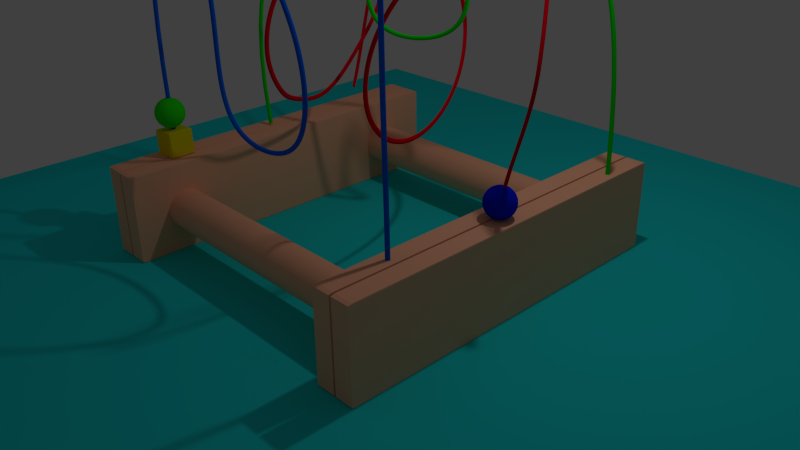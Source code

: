 # Source: coaster.blend  (saved by Blender 2.76.0; exported with 4.5.12 LTS)
import bpy
from mathutils import Matrix  # noqa: F401  (used for matrix-valued properties, if any)

bpy.ops.wm.read_factory_settings(use_empty=True)
scene = bpy.context.scene
scene.name = 'Scene'

# ---- collections
col_collection_1 = bpy.data.collections.new('Collection 1'); scene.collection.children.link(col_collection_1)

# ---- materials (node trees are filled in below, after node groups)
mat_curve3 = bpy.data.materials.new('curve3')
mat_curve3.alpha_threshold = 0.0
mat_curve3.diffuse_color = (0.8, 0.0, 0.01171, 1.0)
mat_curve3.roughness = 0.5
mat_blue = bpy.data.materials.new('blue')
mat_blue.alpha_threshold = 0.0
mat_blue.diffuse_color = (0.0, 0.01219, 0.8, 1.0)
mat_blue.roughness = 0.5
mat_curve2 = bpy.data.materials.new('curve2')
mat_curve2.alpha_threshold = 0.0
mat_curve2.diffuse_color = (0.0, 0.8, 0.002434, 1.0)
mat_curve2.roughness = 0.5
mat_curve1 = bpy.data.materials.new('curve1')
mat_curve1.alpha_threshold = 0.0
mat_curve1.diffuse_color = (0.0, 0.1163, 0.8, 1.0)
mat_curve1.roughness = 0.5
mat_green = bpy.data.materials.new('green')
mat_green.alpha_threshold = 0.0
mat_green.diffuse_color = (0.01837, 0.8, 0.0, 1.0)
mat_green.roughness = 0.5
mat_yellow = bpy.data.materials.new('yellow')
mat_yellow.alpha_threshold = 0.0
mat_yellow.diffuse_color = (0.8, 0.6584, 0.0, 1.0)
mat_yellow.roughness = 0.5
mat_wood = bpy.data.materials.new('wood')
mat_wood.alpha_threshold = 0.0
mat_wood.diffuse_color = (1.0, 0.4725, 0.289, 1.0)
mat_wood.roughness = 0.5
mat_wood.line_color = (0.0, 0.0, 0.0, 1.0)
mat_floor = bpy.data.materials.new('floor')
mat_floor.alpha_threshold = 0.0
mat_floor.diffuse_color = (0.01589, 0.7771, 0.8, 1.0)
mat_floor.roughness = 0.5

# ---- material node trees

# ---- world
world_world = bpy.data.worlds.new('World'); scene.world = world_world
world_world.color = (0.05088, 0.05088, 0.05088)
world_world.use_sun_shadow = False
world_world.sun_shadow_jitter_overblur = 0.0
world_world.cycles.sampling_method = 'MANUAL'
world_world.cycles.sample_map_resolution = 256

# ---- cameras
cam_camera = bpy.data.cameras.new('Camera')
cam_camera.clip_end = 100.0
cam_camera.lens = 35.0
cam_camera.sensor_width = 32.0
cam_camera.sensor_height = 18.0
cam_camera.ortho_scale = 7.314
cam_camera.dof.focus_distance = 0.0
cam_camera.dof.aperture_fstop = 128.0

# ---- lights
light_lamp = bpy.data.lights.new('Lamp', 'POINT')
light_lamp.transmission_factor = 0.0
light_lamp.cutoff_distance = 30.0
light_lamp.energy = 100.0
light_lamp.shadow_buffer_clip_start = 1.001
light_lamp.shadow_soft_size = 0.1
light_lamp.shadow_maximum_resolution = 0.006
light_lamp.use_absolute_resolution = True
light_lamp.cycles.use_multiple_importance_sampling = False

# ---- meshes
me_sphere_001 = bpy.data.meshes.new('Sphere.001')
me_sphere_001.from_pydata([(-0.03025, 0.0, -0.191), (-0.02877, 0.009348, 0.191), (-0.05683, 0.01846, 0.1839), (-0.08349, 0.02713, 0.1723), (-0.1081, 0.03512, 0.1564), (-0.13, 0.04225, 0.1367), (-0.1488, 0.04834, 0.1137), (-0.1639, 0.05324, 0.08779), (-0.1749, 0.05683, 0.05975), (-0.1816, 0.05902, 0.03025), (-0.1839, 0.05975, -3.15e-08), (-0.1816, 0.05902, -0.03025), (-0.1749, 0.05683, -0.05975), (-0.1639, 0.05324, -0.08779), (-0.1488, 0.04834, -0.1137), (-0.13, 0.04225, -0.1367), (-0.1081, 0.03512, -0.1564), (-0.08349, 0.02713, -0.1723), (-0.05683, 0.01846, -0.1839), (-0.02877, 0.009348, -0.191), (1.552e-07, 0.0, -0.1934), (-0.02447, 0.01778, 0.191), (-0.04834, 0.03512, 0.1839), (-0.07102, 0.0516, 0.1723), (-0.09195, 0.06681, 0.1564), (-0.1106, 0.08037, 0.1367), (-0.1266, 0.09195, 0.1137), (-0.1394, 0.1013, 0.08779), (-0.1488, 0.1081, 0.05975), (-0.1545, 0.1123, 0.03025), (-0.1564, 0.1137, -3.15e-08), (-0.1545, 0.1123, -0.03025), (-0.1488, 0.1081, -0.05975), (-0.1394, 0.1013, -0.08779), (-0.1266, 0.09195, -0.1137), (-0.1106, 0.08037, -0.1367), (-0.09195, 0.06681, -0.1564), (-0.07102, 0.0516, -0.1723), (-0.04834, 0.03512, -0.1839), (-0.02447, 0.01778, -0.191), (-0.01778, 0.02447, 0.191), (-0.03512, 0.04834, 0.1839), (-0.0516, 0.07102, 0.1723), (-0.06681, 0.09195, 0.1564), (-0.08037, 0.1106, 0.1367), (-0.09195, 0.1266, 0.1137), (-0.1013, 0.1394, 0.08779), (-0.1081, 0.1488, 0.05975), (-0.1123, 0.1545, 0.03025), (-0.1137, 0.1564, -3.15e-08), (-0.1123, 0.1545, -0.03025), (-0.1081, 0.1488, -0.05975), (-0.1013, 0.1394, -0.08779), (-0.09195, 0.1266, -0.1137), (-0.08037, 0.1106, -0.1367), (-0.06681, 0.09195, -0.1564), (-0.0516, 0.07102, -0.1723), (-0.03512, 0.04834, -0.1839), (-0.01778, 0.02447, -0.191), (-0.009347, 0.02877, 0.191), (-0.01846, 0.05683, 0.1839), (-0.02713, 0.08349, 0.1723), (-0.03512, 0.1081, 0.1564), (-0.04225, 0.13, 0.1367), (-0.04834, 0.1488, 0.1137), (-0.05324, 0.1639, 0.08779), (-0.05683, 0.1749, 0.05975), (-0.05902, 0.1816, 0.03025), (-0.05975, 0.1839, -3.15e-08), (-0.05902, 0.1816, -0.03025), (-0.05683, 0.1749, -0.05975), (-0.05324, 0.1639, -0.08779), (-0.04834, 0.1488, -0.1137), (-0.04225, 0.13, -0.1367), (-0.03512, 0.1081, -0.1564), (-0.02713, 0.08349, -0.1723), (-0.01846, 0.05683, -0.1839), (-0.009347, 0.02877, -0.191), (1.545e-07, 0.03025, 0.191), (1.531e-07, 0.05975, 0.1839), (1.459e-07, 0.08779, 0.1723), (1.488e-07, 0.1137, 0.1564), (1.603e-07, 0.1367, 0.1367), (1.401e-07, 0.1564, 0.1137), (1.69e-07, 0.1723, 0.08779), (1.69e-07, 0.1839, 0.05975), (1.574e-07, 0.191, 0.03025), (1.632e-07, 0.1934, -3.15e-08), (1.632e-07, 0.191, -0.03025), (1.401e-07, 0.1839, -0.05975), (1.517e-07, 0.1723, -0.08779), (1.632e-07, 0.1564, -0.1137), (1.545e-07, 0.1367, -0.1367), (1.43e-07, 0.1137, -0.1564), (1.545e-07, 0.08779, -0.1723), (1.531e-07, 0.05975, -0.1839), (1.581e-07, 0.03025, -0.191), (0.009348, 0.02877, 0.191), (0.01847, 0.05683, 0.1839), (0.02713, 0.08349, 0.1723), (0.03512, 0.1081, 0.1564), (0.04225, 0.13, 0.1367), (0.04834, 0.1488, 0.1137), (0.05324, 0.1639, 0.08779), (0.05683, 0.1749, 0.05975), (0.05902, 0.1816, 0.03025), (0.05975, 0.1839, -3.15e-08), (0.05902, 0.1816, -0.03025), (0.05683, 0.1749, -0.05975), (0.05324, 0.1639, -0.08779), (0.04834, 0.1488, -0.1137), (0.04225, 0.13, -0.1367), (0.03512, 0.1081, -0.1564), (0.02713, 0.08349, -0.1723), (0.01847, 0.05683, -0.1839), (0.009348, 0.02877, -0.191), (0.01778, 0.02447, 0.191), (0.03512, 0.04834, 0.1839), (0.0516, 0.07102, 0.1723), (0.06681, 0.09195, 0.1564), (0.08037, 0.1106, 0.1367), (0.09195, 0.1266, 0.1137), (0.1013, 0.1394, 0.08779), (0.1081, 0.1488, 0.05975), (0.1123, 0.1545, 0.03025), (0.1137, 0.1564, -3.15e-08), (0.1123, 0.1545, -0.03025), (0.1081, 0.1488, -0.05975), (0.1013, 0.1394, -0.08779), (0.09195, 0.1266, -0.1137), (0.08037, 0.1106, -0.1367), (0.06681, 0.09195, -0.1564), (0.0516, 0.07102, -0.1723), (0.03512, 0.04834, -0.1839), (0.01778, 0.02447, -0.191), (0.02447, 0.01778, 0.191), (0.04834, 0.03512, 0.1839), (0.07102, 0.0516, 0.1723), (0.09195, 0.06681, 0.1564), (0.1106, 0.08037, 0.1367), (0.1266, 0.09195, 0.1137), (0.1394, 0.1013, 0.08779), (0.1488, 0.1081, 0.05975), (0.1545, 0.1123, 0.03025), (0.1564, 0.1137, -3.15e-08), (0.1545, 0.1123, -0.03025), (0.1488, 0.1081, -0.05975), (0.1394, 0.1013, -0.08779), (0.1266, 0.09195, -0.1137), (0.1106, 0.08037, -0.1367), (0.09195, 0.06681, -0.1564), (0.07102, 0.0516, -0.1723), (0.04834, 0.03512, -0.1839), (0.02447, 0.01778, -0.191), (0.02877, 0.009348, 0.191), (0.05683, 0.01846, 0.1839), (0.08349, 0.02713, 0.1723), (0.1081, 0.03512, 0.1564), (0.13, 0.04225, 0.1367), (0.1488, 0.04834, 0.1137), (0.1639, 0.05324, 0.08779), (0.1749, 0.05683, 0.05975), (0.1816, 0.05902, 0.03025), (0.1839, 0.05975, -3.15e-08), (0.1816, 0.05902, -0.03025), (0.1749, 0.05683, -0.05975), (0.1639, 0.05324, -0.08779), (0.1488, 0.04834, -0.1137), (0.13, 0.04225, -0.1367), (0.1081, 0.03512, -0.1564), (0.08349, 0.02713, -0.1723), (0.05683, 0.01846, -0.1839), (0.02877, 0.009348, -0.191), (0.03025, 3.301e-09, 0.191), (0.05975, 4.742e-09, 0.1839), (0.08779, 7.623e-09, 0.1723), (0.1137, 1.05e-08, 0.1564), (0.1367, -1.255e-08, 0.1367), (0.1564, 1.339e-08, 0.1137), (0.1723, -1.543e-08, 0.08779), (0.1839, -1.543e-08, 0.05975), (0.191, 1.861e-09, 0.03025), (0.1934, -2.119e-08, -3.15e-08), (0.191, -1.543e-08, -0.03025), (0.1839, 1.339e-08, -0.05975), (0.1723, 1.861e-09, -0.08779), (0.1564, -1.255e-08, -0.1137), (0.1367, -1.543e-08, -0.1367), (0.1137, 1.05e-08, -0.1564), (0.08779, 1.627e-08, -0.1723), (0.05975, 4.2e-10, -0.1839), (0.03025, -4.622e-09, -0.191), (0.02877, -0.009348, 0.191), (0.05683, -0.01846, 0.1839), (0.08349, -0.02713, 0.1723), (0.1081, -0.03512, 0.1564), (0.13, -0.04225, 0.1367), (0.1488, -0.04834, 0.1137), (0.1639, -0.05324, 0.08779), (0.1749, -0.05683, 0.05975), (0.1816, -0.05902, 0.03025), (0.1839, -0.05975, -3.15e-08), (0.1816, -0.05902, -0.03025), (0.1749, -0.05683, -0.05975), (0.1639, -0.05324, -0.08779), (0.1488, -0.04834, -0.1137), (0.13, -0.04225, -0.1367), (0.1081, -0.03512, -0.1564), (0.08349, -0.02713, -0.1723), (0.05683, -0.01846, -0.1839), (0.02877, -0.009348, -0.191), (0.02447, -0.01778, 0.191), (0.04834, -0.03512, 0.1839), (0.07102, -0.0516, 0.1723), (0.09195, -0.06681, 0.1564), (0.1106, -0.08037, 0.1367), (0.1266, -0.09195, 0.1137), (0.1394, -0.1013, 0.08779), (0.1488, -0.1081, 0.05975), (0.1545, -0.1123, 0.03025), (0.1564, -0.1137, -3.15e-08), (0.1545, -0.1123, -0.03025), (0.1488, -0.1081, -0.05975), (0.1394, -0.1013, -0.08779), (0.1266, -0.09195, -0.1137), (0.1106, -0.08037, -0.1367), (0.09195, -0.06681, -0.1564), (0.07102, -0.0516, -0.1723), (0.04834, -0.03512, -0.1839), (0.02447, -0.01778, -0.191), (0.01778, -0.02447, 0.191), (0.03512, -0.04834, 0.1839), (0.0516, -0.07102, 0.1723), (0.06681, -0.09195, 0.1564), (0.08037, -0.1106, 0.1367), (0.09195, -0.1266, 0.1137), (0.1013, -0.1394, 0.08779), (0.1081, -0.1488, 0.05975), (0.1123, -0.1545, 0.03025), (0.1137, -0.1564, -3.15e-08), (0.1123, -0.1545, -0.03025), (0.1081, -0.1488, -0.05975), (0.1013, -0.1394, -0.08779), (0.09195, -0.1266, -0.1137), (0.08037, -0.1106, -0.1367), (0.06681, -0.09195, -0.1564), (0.0516, -0.07102, -0.1723), (0.03512, -0.04834, -0.1839), (0.01778, -0.02447, -0.191), (0.009348, -0.02877, 0.191), (0.01847, -0.05683, 0.1839), (0.02713, -0.08349, 0.1723), (0.03512, -0.1081, 0.1564), (0.04225, -0.13, 0.1367), (0.04834, -0.1488, 0.1137), (0.05324, -0.1639, 0.08779), (0.05683, -0.1749, 0.05975), (0.05902, -0.1816, 0.03025), (0.05975, -0.1839, -3.15e-08), (0.05902, -0.1816, -0.03025), (0.05683, -0.1749, -0.05975), (0.05324, -0.1639, -0.08779), (0.04834, -0.1488, -0.1137), (0.04225, -0.13, -0.1367), (0.03512, -0.1081, -0.1564), (0.02713, -0.08349, -0.1723), (0.01847, -0.05683, -0.1839), (0.009348, -0.02877, -0.191), (1.581e-07, -0.03025, 0.191), (1.545e-07, -0.05975, 0.1839), (1.603e-07, -0.08779, 0.1723), (1.632e-07, -0.1137, 0.1564), (1.545e-07, -0.1367, 0.1367), (1.574e-07, -0.1564, 0.1137), (1.344e-07, -0.1723, 0.08779), (1.401e-07, -0.1839, 0.05975), (1.574e-07, -0.191, 0.03025), (1.459e-07, -0.1934, -3.15e-08), (1.344e-07, -0.191, -0.03025), (1.632e-07, -0.1839, -0.05975), (1.574e-07, -0.1723, -0.08779), (1.344e-07, -0.1564, -0.1137), (1.43e-07, -0.1367, -0.1367), (1.574e-07, -0.1137, -0.1564), (1.632e-07, -0.08779, -0.1723), (1.502e-07, -0.05975, -0.1839), (1.538e-07, -0.03025, -0.191), (-0.009347, -0.02877, 0.191), (-0.01846, -0.05683, 0.1839), (-0.02713, -0.08349, 0.1723), (-0.03512, -0.1081, 0.1564), (-0.04225, -0.13, 0.1367), (-0.04834, -0.1488, 0.1137), (-0.05324, -0.1639, 0.08779), (-0.05683, -0.1749, 0.05975), (-0.05902, -0.1816, 0.03025), (-0.05975, -0.1839, -3.15e-08), (-0.05902, -0.1816, -0.03025), (-0.05683, -0.1749, -0.05975), (-0.05324, -0.1639, -0.08779), (-0.04834, -0.1488, -0.1137), (-0.04225, -0.13, -0.1367), (-0.03512, -0.1081, -0.1564), (-0.02713, -0.08349, -0.1723), (-0.01846, -0.05683, -0.1839), (-0.009347, -0.02877, -0.191), (6.398e-08, -1.256e-07, 0.1934), (-0.01778, -0.02447, 0.191), (-0.03512, -0.04834, 0.1839), (-0.0516, -0.07102, 0.1723), (-0.06681, -0.09195, 0.1564), (-0.08037, -0.1106, 0.1367), (-0.09195, -0.1266, 0.1137), (-0.1013, -0.1394, 0.08779), (-0.1081, -0.1488, 0.05975), (-0.1123, -0.1545, 0.03025), (-0.1137, -0.1564, -3.15e-08), (-0.1123, -0.1545, -0.03025), (-0.1081, -0.1488, -0.05975), (-0.1013, -0.1394, -0.08779), (-0.09195, -0.1266, -0.1137), (-0.08037, -0.1106, -0.1367), (-0.06681, -0.09195, -0.1564), (-0.0516, -0.07102, -0.1723), (-0.03512, -0.04834, -0.1839), (-0.01778, -0.02447, -0.191), (-0.02447, -0.01778, 0.191), (-0.04834, -0.03512, 0.1839), (-0.07102, -0.0516, 0.1723), (-0.09195, -0.06681, 0.1564), (-0.1106, -0.08037, 0.1367), (-0.1266, -0.09195, 0.1137), (-0.1394, -0.1013, 0.08779), (-0.1488, -0.1081, 0.05975), (-0.1545, -0.1123, 0.03025), (-0.1564, -0.1137, -3.15e-08), (-0.1545, -0.1123, -0.03025), (-0.1488, -0.1081, -0.05975), (-0.1394, -0.1013, -0.08779), (-0.1266, -0.09195, -0.1137), (-0.1106, -0.08037, -0.1367), (-0.09195, -0.06681, -0.1564), (-0.07102, -0.0516, -0.1723), (-0.04834, -0.03512, -0.1839), (-0.02447, -0.01778, -0.191), (-0.02877, -0.009348, 0.191), (-0.05683, -0.01846, 0.1839), (-0.08349, -0.02713, 0.1723), (-0.1081, -0.03512, 0.1564), (-0.13, -0.04225, 0.1367), (-0.1488, -0.04834, 0.1137), (-0.1639, -0.05324, 0.08779), (-0.1749, -0.05683, 0.05975), (-0.1816, -0.05902, 0.03025), (-0.1839, -0.05975, -3.15e-08), (-0.1816, -0.05902, -0.03025), (-0.1749, -0.05683, -0.05975), (-0.1639, -0.05324, -0.08779), (-0.1488, -0.04834, -0.1137), (-0.13, -0.04225, -0.1367), (-0.1081, -0.03512, -0.1564), (-0.08349, -0.02713, -0.1723), (-0.05683, -0.01846, -0.1839), (-0.02877, -0.009348, -0.191), (-0.03025, -3.182e-09, 0.191), (-0.05975, -3.902e-09, 0.1839), (-0.08779, -1.543e-08, 0.1723), (-0.1137, -9.665e-09, 0.1564), (-0.1367, -1.021e-09, 0.1367), (-0.1564, -9.665e-09, 0.1137), (-0.1723, 1.339e-08, 0.08779), (-0.1839, 7.623e-09, 0.05975), (-0.191, -2.119e-08, 0.03025), (-0.1934, 1.861e-09, -3.15e-08), (-0.191, 7.623e-09, -0.03025), (-0.1839, -1.543e-08, -0.05975), (-0.1723, -9.665e-09, -0.08779), (-0.1564, 7.623e-09, -0.1137), (-0.1367, 7.623e-09, -0.1367), (-0.1137, 1.861e-09, -0.1564), (-0.08779, -6.783e-09, -0.1723), (-0.05975, 7.623e-09, -0.1839)], [], [(18, 17, 37, 38), (11, 10, 30, 31), (4, 3, 23, 24), (19, 18, 38, 39), (12, 11, 31, 32), (5, 4, 24, 25), (13, 12, 32, 33), (6, 5, 25, 26), (14, 13, 33, 34), (7, 6, 26, 27), (15, 14, 34, 35), (8, 7, 27, 28), (16, 15, 35, 36), (9, 8, 28, 29), (2, 1, 21, 22), (17, 16, 36, 37), (10, 9, 29, 30), (3, 2, 22, 23), (34, 33, 52, 53), (27, 26, 45, 46), (35, 34, 53, 54), (28, 27, 46, 47), (36, 35, 54, 55), (29, 28, 47, 48), (22, 21, 40, 41), (37, 36, 55, 56), (30, 29, 48, 49), (23, 22, 41, 42), (38, 37, 56, 57), (31, 30, 49, 50), (24, 23, 42, 43), (39, 38, 57, 58), (32, 31, 50, 51), (25, 24, 43, 44), (33, 32, 51, 52), (26, 25, 44, 45), (49, 48, 67, 68), (42, 41, 60, 61), (57, 56, 75, 76), (50, 49, 68, 69), (43, 42, 61, 62), (58, 57, 76, 77), (51, 50, 69, 70), (44, 43, 62, 63), (52, 51, 70, 71), (45, 44, 63, 64), (53, 52, 71, 72), (46, 45, 64, 65), (54, 53, 72, 73), (47, 46, 65, 66), (55, 54, 73, 74), (48, 47, 66, 67), (41, 40, 59, 60), (56, 55, 74, 75), (64, 63, 82, 83), (72, 71, 90, 91), (65, 64, 83, 84), (73, 72, 91, 92), (66, 65, 84, 85), (74, 73, 92, 93), (67, 66, 85, 86), (60, 59, 78, 79), (75, 74, 93, 94), (68, 67, 86, 87), (61, 60, 79, 80), (76, 75, 94, 95), (69, 68, 87, 88), (62, 61, 80, 81), (77, 76, 95, 96), (70, 69, 88, 89), (63, 62, 81, 82), (71, 70, 89, 90), (79, 78, 97, 98), (94, 93, 112, 113), (87, 86, 105, 106), (80, 79, 98, 99), (95, 94, 113, 114), (88, 87, 106, 107), (81, 80, 99, 100), (96, 95, 114, 115), (89, 88, 107, 108), (82, 81, 100, 101), (90, 89, 108, 109), (83, 82, 101, 102), (91, 90, 109, 110), (84, 83, 102, 103), (92, 91, 110, 111), (85, 84, 103, 104), (93, 92, 111, 112), (86, 85, 104, 105), (109, 108, 127, 128), (102, 101, 120, 121), (110, 109, 128, 129), (103, 102, 121, 122), (111, 110, 129, 130), (104, 103, 122, 123), (112, 111, 130, 131), (105, 104, 123, 124), (98, 97, 116, 117), (113, 112, 131, 132), (106, 105, 124, 125), (99, 98, 117, 118), (114, 113, 132, 133), (107, 106, 125, 126), (100, 99, 118, 119), (115, 114, 133, 134), (108, 107, 126, 127), (101, 100, 119, 120), (124, 123, 142, 143), (117, 116, 135, 136), (132, 131, 150, 151), (125, 124, 143, 144), (118, 117, 136, 137), (133, 132, 151, 152), (126, 125, 144, 145), (119, 118, 137, 138), (134, 133, 152, 153), (127, 126, 145, 146), (120, 119, 138, 139), (128, 127, 146, 147), (121, 120, 139, 140), (129, 128, 147, 148), (122, 121, 140, 141), (130, 129, 148, 149), (123, 122, 141, 142), (131, 130, 149, 150), (139, 138, 157, 158), (147, 146, 165, 166), (140, 139, 158, 159), (148, 147, 166, 167), (141, 140, 159, 160), (149, 148, 167, 168), (142, 141, 160, 161), (150, 149, 168, 169), (143, 142, 161, 162), (136, 135, 154, 155), (151, 150, 169, 170), (144, 143, 162, 163), (137, 136, 155, 156), (152, 151, 170, 171), (145, 144, 163, 164), (138, 137, 156, 157), (153, 152, 171, 172), (146, 145, 164, 165), (169, 168, 187, 188), (162, 161, 180, 181), (155, 154, 173, 174), (170, 169, 188, 189), (163, 162, 181, 182), (156, 155, 174, 175), (171, 170, 189, 190), (164, 163, 182, 183), (157, 156, 175, 176), (172, 171, 190, 191), (165, 164, 183, 184), (158, 157, 176, 177), (166, 165, 184, 185), (159, 158, 177, 178), (167, 166, 185, 186), (160, 159, 178, 179), (168, 167, 186, 187), (161, 160, 179, 180), (191, 190, 209, 210), (184, 183, 202, 203), (177, 176, 195, 196), (185, 184, 203, 204), (178, 177, 196, 197), (186, 185, 204, 205), (179, 178, 197, 198), (187, 186, 205, 206), (180, 179, 198, 199), (188, 187, 206, 207), (181, 180, 199, 200), (174, 173, 192, 193), (189, 188, 207, 208), (182, 181, 200, 201), (175, 174, 193, 194), (190, 189, 208, 209), (183, 182, 201, 202), (176, 175, 194, 195), (206, 205, 224, 225), (199, 198, 217, 218), (207, 206, 225, 226), (200, 199, 218, 219), (193, 192, 211, 212), (208, 207, 226, 227), (201, 200, 219, 220), (194, 193, 212, 213), (209, 208, 227, 228), (202, 201, 220, 221), (195, 194, 213, 214), (210, 209, 228, 229), (203, 202, 221, 222), (196, 195, 214, 215), (204, 203, 222, 223), (197, 196, 215, 216), (205, 204, 223, 224), (198, 197, 216, 217), (221, 220, 239, 240), (214, 213, 232, 233), (229, 228, 247, 248), (222, 221, 240, 241), (215, 214, 233, 234), (223, 222, 241, 242), (216, 215, 234, 235), (224, 223, 242, 243), (217, 216, 235, 236), (225, 224, 243, 244), (218, 217, 236, 237), (226, 225, 244, 245), (219, 218, 237, 238), (212, 211, 230, 231), (227, 226, 245, 246), (220, 219, 238, 239), (213, 212, 231, 232), (228, 227, 246, 247), (236, 235, 254, 255), (244, 243, 262, 263), (237, 236, 255, 256), (245, 244, 263, 264), (238, 237, 256, 257), (231, 230, 249, 250), (246, 245, 264, 265), (239, 238, 257, 258), (232, 231, 250, 251), (247, 246, 265, 266), (240, 239, 258, 259), (233, 232, 251, 252), (248, 247, 266, 267), (241, 240, 259, 260), (234, 233, 252, 253), (242, 241, 260, 261), (235, 234, 253, 254), (243, 242, 261, 262), (251, 250, 269, 270), (266, 265, 284, 285), (259, 258, 277, 278), (252, 251, 270, 271), (267, 266, 285, 286), (260, 259, 278, 279), (253, 252, 271, 272), (261, 260, 279, 280), (254, 253, 272, 273), (262, 261, 280, 281), (255, 254, 273, 274), (263, 262, 281, 282), (256, 255, 274, 275), (264, 263, 282, 283), (257, 256, 275, 276), (250, 249, 268, 269), (265, 264, 283, 284), (258, 257, 276, 277), (281, 280, 299, 300), (274, 273, 292, 293), (282, 281, 300, 301), (275, 274, 293, 294), (283, 282, 301, 302), (276, 275, 294, 295), (269, 268, 287, 288), (284, 283, 302, 303), (277, 276, 295, 296), (270, 269, 288, 289), (285, 284, 303, 304), (278, 277, 296, 297), (271, 270, 289, 290), (286, 285, 304, 305), (279, 278, 297, 298), (272, 271, 290, 291), (280, 279, 298, 299), (273, 272, 291, 292), (296, 295, 315, 316), (289, 288, 308, 309), (304, 303, 323, 324), (297, 296, 316, 317), (290, 289, 309, 310), (305, 304, 324, 325), (298, 297, 317, 318), (291, 290, 310, 311), (299, 298, 318, 319), (292, 291, 311, 312), (300, 299, 319, 320), (293, 292, 312, 313), (301, 300, 320, 321), (294, 293, 313, 314), (302, 301, 321, 322), (295, 294, 314, 315), (288, 287, 307, 308), (303, 302, 322, 323), (312, 311, 330, 331), (320, 319, 338, 339), (313, 312, 331, 332), (321, 320, 339, 340), (314, 313, 332, 333), (322, 321, 340, 341), (315, 314, 333, 334), (308, 307, 326, 327), (323, 322, 341, 342), (316, 315, 334, 335), (309, 308, 327, 328), (324, 323, 342, 343), (317, 316, 335, 336), (310, 309, 328, 329), (325, 324, 343, 344), (318, 317, 336, 337), (311, 310, 329, 330), (319, 318, 337, 338), (327, 326, 345, 346), (342, 341, 360, 361), (335, 334, 353, 354), (328, 327, 346, 347), (343, 342, 361, 362), (336, 335, 354, 355), (329, 328, 347, 348), (344, 343, 362, 363), (337, 336, 355, 356), (330, 329, 348, 349), (338, 337, 356, 357), (331, 330, 349, 350), (339, 338, 357, 358), (332, 331, 350, 351), (340, 339, 358, 359), (333, 332, 351, 352), (341, 340, 359, 360), (334, 333, 352, 353), (357, 356, 375, 376), (350, 349, 368, 369), (358, 357, 376, 377), (351, 350, 369, 370), (359, 358, 377, 378), (352, 351, 370, 371), (360, 359, 378, 379), (353, 352, 371, 372), (346, 345, 364, 365), (361, 360, 379, 380), (354, 353, 372, 373), (347, 346, 365, 366), (362, 361, 380, 381), (355, 354, 373, 374), (348, 347, 366, 367), (356, 355, 374, 375), (349, 348, 367, 368), (364, 306, 1), (379, 378, 15, 16), (372, 371, 8, 9), (365, 364, 1, 2), (380, 379, 16, 17), (373, 372, 9, 10), (366, 365, 2, 3), (381, 380, 17, 18), (374, 373, 10, 11), (367, 366, 3, 4), (0, 381, 18, 19), (375, 374, 11, 12), (368, 367, 4, 5), (20, 0, 19), (376, 375, 12, 13), (369, 368, 5, 6), (377, 376, 13, 14), (370, 369, 6, 7), (378, 377, 14, 15), (371, 370, 7, 8), (20, 19, 39), (1, 306, 21), (21, 306, 40), (20, 39, 58), (20, 58, 77), (40, 306, 59), (59, 306, 78), (20, 77, 96), (20, 96, 115), (78, 306, 97), (97, 306, 116), (20, 115, 134), (20, 134, 153), (116, 306, 135), (20, 153, 172), (135, 306, 154), (154, 306, 173), (20, 172, 191), (20, 191, 210), (173, 306, 192), (192, 306, 211), (20, 210, 229), (20, 229, 248), (211, 306, 230), (230, 306, 249), (20, 248, 267), (20, 267, 286), (249, 306, 268), (268, 306, 287), (20, 286, 305), (20, 305, 325), (287, 306, 307), (307, 306, 326), (20, 325, 344), (20, 344, 363), (326, 306, 345), (20, 363, 0), (345, 306, 364), (363, 362, 381, 0)])
me_sphere_001.polygons.foreach_set('use_smooth', [True] * 400)
me_sphere_001.materials.append(mat_blue)
me_sphere_001.use_remesh_preserve_volume = False
me_sphere_001.use_remesh_preserve_attributes = False
me_sphere_001.use_mirror_vertex_groups = False
me_sphere_001.update()
me_sphere = bpy.data.meshes.new('Sphere')
me_sphere.from_pydata([(-0.03025, 0.0, -0.191), (-0.02877, 0.009348, 0.191), (-0.05683, 0.01846, 0.1839), (-0.08349, 0.02713, 0.1723), (-0.1081, 0.03512, 0.1564), (-0.13, 0.04225, 0.1367), (-0.1488, 0.04834, 0.1137), (-0.1639, 0.05324, 0.08779), (-0.1749, 0.05683, 0.05975), (-0.1816, 0.05902, 0.03025), (-0.1839, 0.05975, -3.15e-08), (-0.1816, 0.05902, -0.03025), (-0.1749, 0.05683, -0.05975), (-0.1639, 0.05324, -0.08779), (-0.1488, 0.04834, -0.1137), (-0.13, 0.04225, -0.1367), (-0.1081, 0.03512, -0.1564), (-0.08349, 0.02713, -0.1723), (-0.05683, 0.01846, -0.1839), (-0.02877, 0.009348, -0.191), (1.552e-07, 0.0, -0.1934), (-0.02447, 0.01778, 0.191), (-0.04834, 0.03512, 0.1839), (-0.07102, 0.0516, 0.1723), (-0.09195, 0.06681, 0.1564), (-0.1106, 0.08037, 0.1367), (-0.1266, 0.09195, 0.1137), (-0.1394, 0.1013, 0.08779), (-0.1488, 0.1081, 0.05975), (-0.1545, 0.1123, 0.03025), (-0.1564, 0.1137, -3.15e-08), (-0.1545, 0.1123, -0.03025), (-0.1488, 0.1081, -0.05975), (-0.1394, 0.1013, -0.08779), (-0.1266, 0.09195, -0.1137), (-0.1106, 0.08037, -0.1367), (-0.09195, 0.06681, -0.1564), (-0.07102, 0.0516, -0.1723), (-0.04834, 0.03512, -0.1839), (-0.02447, 0.01778, -0.191), (-0.01778, 0.02447, 0.191), (-0.03512, 0.04834, 0.1839), (-0.0516, 0.07102, 0.1723), (-0.06681, 0.09195, 0.1564), (-0.08037, 0.1106, 0.1367), (-0.09195, 0.1266, 0.1137), (-0.1013, 0.1394, 0.08779), (-0.1081, 0.1488, 0.05975), (-0.1123, 0.1545, 0.03025), (-0.1137, 0.1564, -3.15e-08), (-0.1123, 0.1545, -0.03025), (-0.1081, 0.1488, -0.05975), (-0.1013, 0.1394, -0.08779), (-0.09195, 0.1266, -0.1137), (-0.08037, 0.1106, -0.1367), (-0.06681, 0.09195, -0.1564), (-0.0516, 0.07102, -0.1723), (-0.03512, 0.04834, -0.1839), (-0.01778, 0.02447, -0.191), (-0.009347, 0.02877, 0.191), (-0.01846, 0.05683, 0.1839), (-0.02713, 0.08349, 0.1723), (-0.03512, 0.1081, 0.1564), (-0.04225, 0.13, 0.1367), (-0.04834, 0.1488, 0.1137), (-0.05324, 0.1639, 0.08779), (-0.05683, 0.1749, 0.05975), (-0.05902, 0.1816, 0.03025), (-0.05975, 0.1839, -3.15e-08), (-0.05902, 0.1816, -0.03025), (-0.05683, 0.1749, -0.05975), (-0.05324, 0.1639, -0.08779), (-0.04834, 0.1488, -0.1137), (-0.04225, 0.13, -0.1367), (-0.03512, 0.1081, -0.1564), (-0.02713, 0.08349, -0.1723), (-0.01846, 0.05683, -0.1839), (-0.009347, 0.02877, -0.191), (1.545e-07, 0.03025, 0.191), (1.531e-07, 0.05975, 0.1839), (1.459e-07, 0.08779, 0.1723), (1.488e-07, 0.1137, 0.1564), (1.603e-07, 0.1367, 0.1367), (1.401e-07, 0.1564, 0.1137), (1.69e-07, 0.1723, 0.08779), (1.69e-07, 0.1839, 0.05975), (1.574e-07, 0.191, 0.03025), (1.632e-07, 0.1934, -3.15e-08), (1.632e-07, 0.191, -0.03025), (1.401e-07, 0.1839, -0.05975), (1.517e-07, 0.1723, -0.08779), (1.632e-07, 0.1564, -0.1137), (1.545e-07, 0.1367, -0.1367), (1.43e-07, 0.1137, -0.1564), (1.545e-07, 0.08779, -0.1723), (1.531e-07, 0.05975, -0.1839), (1.581e-07, 0.03025, -0.191), (0.009348, 0.02877, 0.191), (0.01847, 0.05683, 0.1839), (0.02713, 0.08349, 0.1723), (0.03512, 0.1081, 0.1564), (0.04225, 0.13, 0.1367), (0.04834, 0.1488, 0.1137), (0.05324, 0.1639, 0.08779), (0.05683, 0.1749, 0.05975), (0.05902, 0.1816, 0.03025), (0.05975, 0.1839, -3.15e-08), (0.05902, 0.1816, -0.03025), (0.05683, 0.1749, -0.05975), (0.05324, 0.1639, -0.08779), (0.04834, 0.1488, -0.1137), (0.04225, 0.13, -0.1367), (0.03512, 0.1081, -0.1564), (0.02713, 0.08349, -0.1723), (0.01847, 0.05683, -0.1839), (0.009348, 0.02877, -0.191), (0.01778, 0.02447, 0.191), (0.03512, 0.04834, 0.1839), (0.0516, 0.07102, 0.1723), (0.06681, 0.09195, 0.1564), (0.08037, 0.1106, 0.1367), (0.09195, 0.1266, 0.1137), (0.1013, 0.1394, 0.08779), (0.1081, 0.1488, 0.05975), (0.1123, 0.1545, 0.03025), (0.1137, 0.1564, -3.15e-08), (0.1123, 0.1545, -0.03025), (0.1081, 0.1488, -0.05975), (0.1013, 0.1394, -0.08779), (0.09195, 0.1266, -0.1137), (0.08037, 0.1106, -0.1367), (0.06681, 0.09195, -0.1564), (0.0516, 0.07102, -0.1723), (0.03512, 0.04834, -0.1839), (0.01778, 0.02447, -0.191), (0.02447, 0.01778, 0.191), (0.04834, 0.03512, 0.1839), (0.07102, 0.0516, 0.1723), (0.09195, 0.06681, 0.1564), (0.1106, 0.08037, 0.1367), (0.1266, 0.09195, 0.1137), (0.1394, 0.1013, 0.08779), (0.1488, 0.1081, 0.05975), (0.1545, 0.1123, 0.03025), (0.1564, 0.1137, -3.15e-08), (0.1545, 0.1123, -0.03025), (0.1488, 0.1081, -0.05975), (0.1394, 0.1013, -0.08779), (0.1266, 0.09195, -0.1137), (0.1106, 0.08037, -0.1367), (0.09195, 0.06681, -0.1564), (0.07102, 0.0516, -0.1723), (0.04834, 0.03512, -0.1839), (0.02447, 0.01778, -0.191), (0.02877, 0.009348, 0.191), (0.05683, 0.01846, 0.1839), (0.08349, 0.02713, 0.1723), (0.1081, 0.03512, 0.1564), (0.13, 0.04225, 0.1367), (0.1488, 0.04834, 0.1137), (0.1639, 0.05324, 0.08779), (0.1749, 0.05683, 0.05975), (0.1816, 0.05902, 0.03025), (0.1839, 0.05975, -3.15e-08), (0.1816, 0.05902, -0.03025), (0.1749, 0.05683, -0.05975), (0.1639, 0.05324, -0.08779), (0.1488, 0.04834, -0.1137), (0.13, 0.04225, -0.1367), (0.1081, 0.03512, -0.1564), (0.08349, 0.02713, -0.1723), (0.05683, 0.01846, -0.1839), (0.02877, 0.009348, -0.191), (0.03025, 3.301e-09, 0.191), (0.05975, 4.742e-09, 0.1839), (0.08779, 7.623e-09, 0.1723), (0.1137, 1.05e-08, 0.1564), (0.1367, -1.255e-08, 0.1367), (0.1564, 1.339e-08, 0.1137), (0.1723, -1.543e-08, 0.08779), (0.1839, -1.543e-08, 0.05975), (0.191, 1.861e-09, 0.03025), (0.1934, -2.119e-08, -3.15e-08), (0.191, -1.543e-08, -0.03025), (0.1839, 1.339e-08, -0.05975), (0.1723, 1.861e-09, -0.08779), (0.1564, -1.255e-08, -0.1137), (0.1367, -1.543e-08, -0.1367), (0.1137, 1.05e-08, -0.1564), (0.08779, 1.627e-08, -0.1723), (0.05975, 4.2e-10, -0.1839), (0.03025, -4.622e-09, -0.191), (0.02877, -0.009348, 0.191), (0.05683, -0.01846, 0.1839), (0.08349, -0.02713, 0.1723), (0.1081, -0.03512, 0.1564), (0.13, -0.04225, 0.1367), (0.1488, -0.04834, 0.1137), (0.1639, -0.05324, 0.08779), (0.1749, -0.05683, 0.05975), (0.1816, -0.05902, 0.03025), (0.1839, -0.05975, -3.15e-08), (0.1816, -0.05902, -0.03025), (0.1749, -0.05683, -0.05975), (0.1639, -0.05324, -0.08779), (0.1488, -0.04834, -0.1137), (0.13, -0.04225, -0.1367), (0.1081, -0.03512, -0.1564), (0.08349, -0.02713, -0.1723), (0.05683, -0.01846, -0.1839), (0.02877, -0.009348, -0.191), (0.02447, -0.01778, 0.191), (0.04834, -0.03512, 0.1839), (0.07102, -0.0516, 0.1723), (0.09195, -0.06681, 0.1564), (0.1106, -0.08037, 0.1367), (0.1266, -0.09195, 0.1137), (0.1394, -0.1013, 0.08779), (0.1488, -0.1081, 0.05975), (0.1545, -0.1123, 0.03025), (0.1564, -0.1137, -3.15e-08), (0.1545, -0.1123, -0.03025), (0.1488, -0.1081, -0.05975), (0.1394, -0.1013, -0.08779), (0.1266, -0.09195, -0.1137), (0.1106, -0.08037, -0.1367), (0.09195, -0.06681, -0.1564), (0.07102, -0.0516, -0.1723), (0.04834, -0.03512, -0.1839), (0.02447, -0.01778, -0.191), (0.01778, -0.02447, 0.191), (0.03512, -0.04834, 0.1839), (0.0516, -0.07102, 0.1723), (0.06681, -0.09195, 0.1564), (0.08037, -0.1106, 0.1367), (0.09195, -0.1266, 0.1137), (0.1013, -0.1394, 0.08779), (0.1081, -0.1488, 0.05975), (0.1123, -0.1545, 0.03025), (0.1137, -0.1564, -3.15e-08), (0.1123, -0.1545, -0.03025), (0.1081, -0.1488, -0.05975), (0.1013, -0.1394, -0.08779), (0.09195, -0.1266, -0.1137), (0.08037, -0.1106, -0.1367), (0.06681, -0.09195, -0.1564), (0.0516, -0.07102, -0.1723), (0.03512, -0.04834, -0.1839), (0.01778, -0.02447, -0.191), (0.009348, -0.02877, 0.191), (0.01847, -0.05683, 0.1839), (0.02713, -0.08349, 0.1723), (0.03512, -0.1081, 0.1564), (0.04225, -0.13, 0.1367), (0.04834, -0.1488, 0.1137), (0.05324, -0.1639, 0.08779), (0.05683, -0.1749, 0.05975), (0.05902, -0.1816, 0.03025), (0.05975, -0.1839, -3.15e-08), (0.05902, -0.1816, -0.03025), (0.05683, -0.1749, -0.05975), (0.05324, -0.1639, -0.08779), (0.04834, -0.1488, -0.1137), (0.04225, -0.13, -0.1367), (0.03512, -0.1081, -0.1564), (0.02713, -0.08349, -0.1723), (0.01847, -0.05683, -0.1839), (0.009348, -0.02877, -0.191), (1.581e-07, -0.03025, 0.191), (1.545e-07, -0.05975, 0.1839), (1.603e-07, -0.08779, 0.1723), (1.632e-07, -0.1137, 0.1564), (1.545e-07, -0.1367, 0.1367), (1.574e-07, -0.1564, 0.1137), (1.344e-07, -0.1723, 0.08779), (1.401e-07, -0.1839, 0.05975), (1.574e-07, -0.191, 0.03025), (1.459e-07, -0.1934, -3.15e-08), (1.344e-07, -0.191, -0.03025), (1.632e-07, -0.1839, -0.05975), (1.574e-07, -0.1723, -0.08779), (1.344e-07, -0.1564, -0.1137), (1.43e-07, -0.1367, -0.1367), (1.574e-07, -0.1137, -0.1564), (1.632e-07, -0.08779, -0.1723), (1.502e-07, -0.05975, -0.1839), (1.538e-07, -0.03025, -0.191), (-0.009347, -0.02877, 0.191), (-0.01846, -0.05683, 0.1839), (-0.02713, -0.08349, 0.1723), (-0.03512, -0.1081, 0.1564), (-0.04225, -0.13, 0.1367), (-0.04834, -0.1488, 0.1137), (-0.05324, -0.1639, 0.08779), (-0.05683, -0.1749, 0.05975), (-0.05902, -0.1816, 0.03025), (-0.05975, -0.1839, -3.15e-08), (-0.05902, -0.1816, -0.03025), (-0.05683, -0.1749, -0.05975), (-0.05324, -0.1639, -0.08779), (-0.04834, -0.1488, -0.1137), (-0.04225, -0.13, -0.1367), (-0.03512, -0.1081, -0.1564), (-0.02713, -0.08349, -0.1723), (-0.01846, -0.05683, -0.1839), (-0.009347, -0.02877, -0.191), (6.398e-08, -1.256e-07, 0.1934), (-0.01778, -0.02447, 0.191), (-0.03512, -0.04834, 0.1839), (-0.0516, -0.07102, 0.1723), (-0.06681, -0.09195, 0.1564), (-0.08037, -0.1106, 0.1367), (-0.09195, -0.1266, 0.1137), (-0.1013, -0.1394, 0.08779), (-0.1081, -0.1488, 0.05975), (-0.1123, -0.1545, 0.03025), (-0.1137, -0.1564, -3.15e-08), (-0.1123, -0.1545, -0.03025), (-0.1081, -0.1488, -0.05975), (-0.1013, -0.1394, -0.08779), (-0.09195, -0.1266, -0.1137), (-0.08037, -0.1106, -0.1367), (-0.06681, -0.09195, -0.1564), (-0.0516, -0.07102, -0.1723), (-0.03512, -0.04834, -0.1839), (-0.01778, -0.02447, -0.191), (-0.02447, -0.01778, 0.191), (-0.04834, -0.03512, 0.1839), (-0.07102, -0.0516, 0.1723), (-0.09195, -0.06681, 0.1564), (-0.1106, -0.08037, 0.1367), (-0.1266, -0.09195, 0.1137), (-0.1394, -0.1013, 0.08779), (-0.1488, -0.1081, 0.05975), (-0.1545, -0.1123, 0.03025), (-0.1564, -0.1137, -3.15e-08), (-0.1545, -0.1123, -0.03025), (-0.1488, -0.1081, -0.05975), (-0.1394, -0.1013, -0.08779), (-0.1266, -0.09195, -0.1137), (-0.1106, -0.08037, -0.1367), (-0.09195, -0.06681, -0.1564), (-0.07102, -0.0516, -0.1723), (-0.04834, -0.03512, -0.1839), (-0.02447, -0.01778, -0.191), (-0.02877, -0.009348, 0.191), (-0.05683, -0.01846, 0.1839), (-0.08349, -0.02713, 0.1723), (-0.1081, -0.03512, 0.1564), (-0.13, -0.04225, 0.1367), (-0.1488, -0.04834, 0.1137), (-0.1639, -0.05324, 0.08779), (-0.1749, -0.05683, 0.05975), (-0.1816, -0.05902, 0.03025), (-0.1839, -0.05975, -3.15e-08), (-0.1816, -0.05902, -0.03025), (-0.1749, -0.05683, -0.05975), (-0.1639, -0.05324, -0.08779), (-0.1488, -0.04834, -0.1137), (-0.13, -0.04225, -0.1367), (-0.1081, -0.03512, -0.1564), (-0.08349, -0.02713, -0.1723), (-0.05683, -0.01846, -0.1839), (-0.02877, -0.009348, -0.191), (-0.03025, -3.182e-09, 0.191), (-0.05975, -3.902e-09, 0.1839), (-0.08779, -1.543e-08, 0.1723), (-0.1137, -9.665e-09, 0.1564), (-0.1367, -1.021e-09, 0.1367), (-0.1564, -9.665e-09, 0.1137), (-0.1723, 1.339e-08, 0.08779), (-0.1839, 7.623e-09, 0.05975), (-0.191, -2.119e-08, 0.03025), (-0.1934, 1.861e-09, -3.15e-08), (-0.191, 7.623e-09, -0.03025), (-0.1839, -1.543e-08, -0.05975), (-0.1723, -9.665e-09, -0.08779), (-0.1564, 7.623e-09, -0.1137), (-0.1367, 7.623e-09, -0.1367), (-0.1137, 1.861e-09, -0.1564), (-0.08779, -6.783e-09, -0.1723), (-0.05975, 7.623e-09, -0.1839)], [], [(18, 17, 37, 38), (11, 10, 30, 31), (4, 3, 23, 24), (19, 18, 38, 39), (12, 11, 31, 32), (5, 4, 24, 25), (13, 12, 32, 33), (6, 5, 25, 26), (14, 13, 33, 34), (7, 6, 26, 27), (15, 14, 34, 35), (8, 7, 27, 28), (16, 15, 35, 36), (9, 8, 28, 29), (2, 1, 21, 22), (17, 16, 36, 37), (10, 9, 29, 30), (3, 2, 22, 23), (34, 33, 52, 53), (27, 26, 45, 46), (35, 34, 53, 54), (28, 27, 46, 47), (36, 35, 54, 55), (29, 28, 47, 48), (22, 21, 40, 41), (37, 36, 55, 56), (30, 29, 48, 49), (23, 22, 41, 42), (38, 37, 56, 57), (31, 30, 49, 50), (24, 23, 42, 43), (39, 38, 57, 58), (32, 31, 50, 51), (25, 24, 43, 44), (33, 32, 51, 52), (26, 25, 44, 45), (49, 48, 67, 68), (42, 41, 60, 61), (57, 56, 75, 76), (50, 49, 68, 69), (43, 42, 61, 62), (58, 57, 76, 77), (51, 50, 69, 70), (44, 43, 62, 63), (52, 51, 70, 71), (45, 44, 63, 64), (53, 52, 71, 72), (46, 45, 64, 65), (54, 53, 72, 73), (47, 46, 65, 66), (55, 54, 73, 74), (48, 47, 66, 67), (41, 40, 59, 60), (56, 55, 74, 75), (64, 63, 82, 83), (72, 71, 90, 91), (65, 64, 83, 84), (73, 72, 91, 92), (66, 65, 84, 85), (74, 73, 92, 93), (67, 66, 85, 86), (60, 59, 78, 79), (75, 74, 93, 94), (68, 67, 86, 87), (61, 60, 79, 80), (76, 75, 94, 95), (69, 68, 87, 88), (62, 61, 80, 81), (77, 76, 95, 96), (70, 69, 88, 89), (63, 62, 81, 82), (71, 70, 89, 90), (79, 78, 97, 98), (94, 93, 112, 113), (87, 86, 105, 106), (80, 79, 98, 99), (95, 94, 113, 114), (88, 87, 106, 107), (81, 80, 99, 100), (96, 95, 114, 115), (89, 88, 107, 108), (82, 81, 100, 101), (90, 89, 108, 109), (83, 82, 101, 102), (91, 90, 109, 110), (84, 83, 102, 103), (92, 91, 110, 111), (85, 84, 103, 104), (93, 92, 111, 112), (86, 85, 104, 105), (109, 108, 127, 128), (102, 101, 120, 121), (110, 109, 128, 129), (103, 102, 121, 122), (111, 110, 129, 130), (104, 103, 122, 123), (112, 111, 130, 131), (105, 104, 123, 124), (98, 97, 116, 117), (113, 112, 131, 132), (106, 105, 124, 125), (99, 98, 117, 118), (114, 113, 132, 133), (107, 106, 125, 126), (100, 99, 118, 119), (115, 114, 133, 134), (108, 107, 126, 127), (101, 100, 119, 120), (124, 123, 142, 143), (117, 116, 135, 136), (132, 131, 150, 151), (125, 124, 143, 144), (118, 117, 136, 137), (133, 132, 151, 152), (126, 125, 144, 145), (119, 118, 137, 138), (134, 133, 152, 153), (127, 126, 145, 146), (120, 119, 138, 139), (128, 127, 146, 147), (121, 120, 139, 140), (129, 128, 147, 148), (122, 121, 140, 141), (130, 129, 148, 149), (123, 122, 141, 142), (131, 130, 149, 150), (139, 138, 157, 158), (147, 146, 165, 166), (140, 139, 158, 159), (148, 147, 166, 167), (141, 140, 159, 160), (149, 148, 167, 168), (142, 141, 160, 161), (150, 149, 168, 169), (143, 142, 161, 162), (136, 135, 154, 155), (151, 150, 169, 170), (144, 143, 162, 163), (137, 136, 155, 156), (152, 151, 170, 171), (145, 144, 163, 164), (138, 137, 156, 157), (153, 152, 171, 172), (146, 145, 164, 165), (169, 168, 187, 188), (162, 161, 180, 181), (155, 154, 173, 174), (170, 169, 188, 189), (163, 162, 181, 182), (156, 155, 174, 175), (171, 170, 189, 190), (164, 163, 182, 183), (157, 156, 175, 176), (172, 171, 190, 191), (165, 164, 183, 184), (158, 157, 176, 177), (166, 165, 184, 185), (159, 158, 177, 178), (167, 166, 185, 186), (160, 159, 178, 179), (168, 167, 186, 187), (161, 160, 179, 180), (191, 190, 209, 210), (184, 183, 202, 203), (177, 176, 195, 196), (185, 184, 203, 204), (178, 177, 196, 197), (186, 185, 204, 205), (179, 178, 197, 198), (187, 186, 205, 206), (180, 179, 198, 199), (188, 187, 206, 207), (181, 180, 199, 200), (174, 173, 192, 193), (189, 188, 207, 208), (182, 181, 200, 201), (175, 174, 193, 194), (190, 189, 208, 209), (183, 182, 201, 202), (176, 175, 194, 195), (206, 205, 224, 225), (199, 198, 217, 218), (207, 206, 225, 226), (200, 199, 218, 219), (193, 192, 211, 212), (208, 207, 226, 227), (201, 200, 219, 220), (194, 193, 212, 213), (209, 208, 227, 228), (202, 201, 220, 221), (195, 194, 213, 214), (210, 209, 228, 229), (203, 202, 221, 222), (196, 195, 214, 215), (204, 203, 222, 223), (197, 196, 215, 216), (205, 204, 223, 224), (198, 197, 216, 217), (221, 220, 239, 240), (214, 213, 232, 233), (229, 228, 247, 248), (222, 221, 240, 241), (215, 214, 233, 234), (223, 222, 241, 242), (216, 215, 234, 235), (224, 223, 242, 243), (217, 216, 235, 236), (225, 224, 243, 244), (218, 217, 236, 237), (226, 225, 244, 245), (219, 218, 237, 238), (212, 211, 230, 231), (227, 226, 245, 246), (220, 219, 238, 239), (213, 212, 231, 232), (228, 227, 246, 247), (236, 235, 254, 255), (244, 243, 262, 263), (237, 236, 255, 256), (245, 244, 263, 264), (238, 237, 256, 257), (231, 230, 249, 250), (246, 245, 264, 265), (239, 238, 257, 258), (232, 231, 250, 251), (247, 246, 265, 266), (240, 239, 258, 259), (233, 232, 251, 252), (248, 247, 266, 267), (241, 240, 259, 260), (234, 233, 252, 253), (242, 241, 260, 261), (235, 234, 253, 254), (243, 242, 261, 262), (251, 250, 269, 270), (266, 265, 284, 285), (259, 258, 277, 278), (252, 251, 270, 271), (267, 266, 285, 286), (260, 259, 278, 279), (253, 252, 271, 272), (261, 260, 279, 280), (254, 253, 272, 273), (262, 261, 280, 281), (255, 254, 273, 274), (263, 262, 281, 282), (256, 255, 274, 275), (264, 263, 282, 283), (257, 256, 275, 276), (250, 249, 268, 269), (265, 264, 283, 284), (258, 257, 276, 277), (281, 280, 299, 300), (274, 273, 292, 293), (282, 281, 300, 301), (275, 274, 293, 294), (283, 282, 301, 302), (276, 275, 294, 295), (269, 268, 287, 288), (284, 283, 302, 303), (277, 276, 295, 296), (270, 269, 288, 289), (285, 284, 303, 304), (278, 277, 296, 297), (271, 270, 289, 290), (286, 285, 304, 305), (279, 278, 297, 298), (272, 271, 290, 291), (280, 279, 298, 299), (273, 272, 291, 292), (296, 295, 315, 316), (289, 288, 308, 309), (304, 303, 323, 324), (297, 296, 316, 317), (290, 289, 309, 310), (305, 304, 324, 325), (298, 297, 317, 318), (291, 290, 310, 311), (299, 298, 318, 319), (292, 291, 311, 312), (300, 299, 319, 320), (293, 292, 312, 313), (301, 300, 320, 321), (294, 293, 313, 314), (302, 301, 321, 322), (295, 294, 314, 315), (288, 287, 307, 308), (303, 302, 322, 323), (312, 311, 330, 331), (320, 319, 338, 339), (313, 312, 331, 332), (321, 320, 339, 340), (314, 313, 332, 333), (322, 321, 340, 341), (315, 314, 333, 334), (308, 307, 326, 327), (323, 322, 341, 342), (316, 315, 334, 335), (309, 308, 327, 328), (324, 323, 342, 343), (317, 316, 335, 336), (310, 309, 328, 329), (325, 324, 343, 344), (318, 317, 336, 337), (311, 310, 329, 330), (319, 318, 337, 338), (327, 326, 345, 346), (342, 341, 360, 361), (335, 334, 353, 354), (328, 327, 346, 347), (343, 342, 361, 362), (336, 335, 354, 355), (329, 328, 347, 348), (344, 343, 362, 363), (337, 336, 355, 356), (330, 329, 348, 349), (338, 337, 356, 357), (331, 330, 349, 350), (339, 338, 357, 358), (332, 331, 350, 351), (340, 339, 358, 359), (333, 332, 351, 352), (341, 340, 359, 360), (334, 333, 352, 353), (357, 356, 375, 376), (350, 349, 368, 369), (358, 357, 376, 377), (351, 350, 369, 370), (359, 358, 377, 378), (352, 351, 370, 371), (360, 359, 378, 379), (353, 352, 371, 372), (346, 345, 364, 365), (361, 360, 379, 380), (354, 353, 372, 373), (347, 346, 365, 366), (362, 361, 380, 381), (355, 354, 373, 374), (348, 347, 366, 367), (356, 355, 374, 375), (349, 348, 367, 368), (364, 306, 1), (379, 378, 15, 16), (372, 371, 8, 9), (365, 364, 1, 2), (380, 379, 16, 17), (373, 372, 9, 10), (366, 365, 2, 3), (381, 380, 17, 18), (374, 373, 10, 11), (367, 366, 3, 4), (0, 381, 18, 19), (375, 374, 11, 12), (368, 367, 4, 5), (20, 0, 19), (376, 375, 12, 13), (369, 368, 5, 6), (377, 376, 13, 14), (370, 369, 6, 7), (378, 377, 14, 15), (371, 370, 7, 8), (20, 19, 39), (1, 306, 21), (21, 306, 40), (20, 39, 58), (20, 58, 77), (40, 306, 59), (59, 306, 78), (20, 77, 96), (20, 96, 115), (78, 306, 97), (97, 306, 116), (20, 115, 134), (20, 134, 153), (116, 306, 135), (20, 153, 172), (135, 306, 154), (154, 306, 173), (20, 172, 191), (20, 191, 210), (173, 306, 192), (192, 306, 211), (20, 210, 229), (20, 229, 248), (211, 306, 230), (230, 306, 249), (20, 248, 267), (20, 267, 286), (249, 306, 268), (268, 306, 287), (20, 286, 305), (20, 305, 325), (287, 306, 307), (307, 306, 326), (20, 325, 344), (20, 344, 363), (326, 306, 345), (20, 363, 0), (345, 306, 364), (363, 362, 381, 0)])
me_sphere.polygons.foreach_set('use_smooth', [True] * 400)
me_sphere.materials.append(mat_green)
me_sphere.use_remesh_preserve_volume = False
me_sphere.use_remesh_preserve_attributes = False
me_sphere.use_mirror_vertex_groups = False
me_sphere.update()
me_cube_005 = bpy.data.meshes.new('Cube.005')
me_cube_005.from_pydata([(-0.9344, -1.0, -0.9344), (-1.0, -0.9344, -0.9344), (-0.9344, -0.9344, -1.0), (-0.9344, -1.0, 0.9344), (-0.9344, -0.9344, 1.0), (-1.0, -0.9344, 0.9344), (-0.9344, 1.0, -0.9344), (-0.9344, 0.9344, -1.0), (-1.0, 0.9344, -0.9344), (-0.9344, 0.9344, 1.0), (-0.9344, 1.0, 0.9344), (-1.0, 0.9344, 0.9344), (0.9344, -1.0, -0.9344), (0.9344, -0.9344, -1.0), (1.0, -0.9344, -0.9344), (0.9344, -0.9344, 1.0), (0.9344, -1.0, 0.9344), (1.0, -0.9344, 0.9344), (1.0, 0.9344, -0.9344), (0.9344, 0.9344, -1.0), (0.9344, 1.0, -0.9344), (0.9344, 0.9344, 1.0), (1.0, 0.9344, 0.9344), (0.9344, 1.0, 0.9344)], [], [(2, 7, 19, 13), (22, 17, 14, 18), (15, 21, 9, 4), (16, 3, 0, 12), (10, 23, 20, 6), (0, 1, 2), (3, 4, 5), (6, 7, 8), (9, 10, 11), (12, 13, 14), (15, 16, 17), (18, 19, 20), (21, 22, 23), (0, 3, 5, 1), (4, 9, 11, 5), (10, 6, 8, 11), (7, 2, 1, 8), (9, 21, 23, 10), (22, 18, 20, 23), (19, 7, 6, 20), (21, 15, 17, 22), (16, 12, 14, 17), (13, 19, 18, 14), (15, 4, 3, 16), (2, 13, 12, 0), (5, 11, 8, 1)])
me_cube_005.materials.append(mat_yellow)
me_cube_005.use_remesh_preserve_volume = False
me_cube_005.use_remesh_preserve_attributes = False
me_cube_005.use_mirror_vertex_groups = False
me_cube_005.update()
me_cube_004 = bpy.data.meshes.new('Cube.004')
me_cube_004.from_pydata([(0.1286, 2.361, -0.5737), (0.1259, 2.361, -0.586), (0.1259, 2.412, -0.5737), (0.1286, -2.361, -0.5737), (0.1259, -2.412, -0.5737), (0.1259, -2.361, -0.586), (-0.1259, -2.412, -0.5737), (-0.1286, -2.361, -0.5737), (-0.1259, -2.361, -0.586), (-0.1259, 2.412, -0.5737), (-0.1259, 2.361, -0.586), (-0.1286, 2.361, -0.5737), (0.1259, 2.412, 0.5737), (0.1259, 2.361, 0.586), (0.1286, 2.361, 0.5737), (0.1259, -2.412, 0.5737), (0.1286, -2.361, 0.5737), (0.1259, -2.361, 0.586), (-0.1286, -2.361, 0.5737), (-0.1259, -2.412, 0.5737), (-0.1259, -2.361, 0.586), (-0.1286, 2.361, 0.5737), (-0.1259, 2.361, 0.586), (-0.1259, 2.412, 0.5737)], [], [(12, 2, 9, 23), (4, 15, 19, 6), (7, 18, 21, 11), (13, 22, 20, 17), (0, 14, 16, 3), (0, 1, 2), (3, 4, 5), (6, 7, 8), (9, 10, 11), (12, 13, 14), (15, 16, 17), (18, 19, 20), (21, 22, 23), (0, 3, 5, 1), (1, 10, 9, 2), (2, 12, 14, 0), (4, 6, 8, 5), (3, 16, 15, 4), (7, 11, 10, 8), (6, 19, 18, 7), (11, 21, 23, 9), (13, 17, 16, 14), (12, 23, 22, 13), (17, 20, 19, 15), (20, 22, 21, 18), (1, 5, 8, 10)])
me_cube_004.materials.append(mat_wood)
me_cube_004.use_remesh_preserve_volume = False
me_cube_004.use_remesh_preserve_attributes = False
me_cube_004.use_mirror_vertex_groups = False
me_cube_004.update()
me_cube_003 = bpy.data.meshes.new('Cube.003')
me_cube_003.from_pydata([(0.1286, 2.361, -0.5737), (0.1259, 2.361, -0.586), (0.1259, 2.412, -0.5737), (0.1286, -2.361, -0.5737), (0.1259, -2.412, -0.5737), (0.1259, -2.361, -0.586), (-0.1259, -2.412, -0.5737), (-0.1286, -2.361, -0.5737), (-0.1259, -2.361, -0.586), (-0.1259, 2.412, -0.5737), (-0.1259, 2.361, -0.586), (-0.1286, 2.361, -0.5737), (0.1259, 2.412, 0.5737), (0.1259, 2.361, 0.586), (0.1286, 2.361, 0.5737), (0.1259, -2.412, 0.5737), (0.1286, -2.361, 0.5737), (0.1259, -2.361, 0.586), (-0.1286, -2.361, 0.5737), (-0.1259, -2.412, 0.5737), (-0.1259, -2.361, 0.586), (-0.1286, 2.361, 0.5737), (-0.1259, 2.361, 0.586), (-0.1259, 2.412, 0.5737)], [], [(12, 2, 9, 23), (4, 15, 19, 6), (7, 18, 21, 11), (13, 22, 20, 17), (0, 14, 16, 3), (0, 1, 2), (3, 4, 5), (6, 7, 8), (9, 10, 11), (12, 13, 14), (15, 16, 17), (18, 19, 20), (21, 22, 23), (0, 3, 5, 1), (1, 10, 9, 2), (2, 12, 14, 0), (4, 6, 8, 5), (3, 16, 15, 4), (7, 11, 10, 8), (6, 19, 18, 7), (11, 21, 23, 9), (13, 17, 16, 14), (12, 23, 22, 13), (17, 20, 19, 15), (20, 22, 21, 18), (1, 5, 8, 10)])
me_cube_003.materials.append(mat_wood)
me_cube_003.use_remesh_preserve_volume = False
me_cube_003.use_remesh_preserve_attributes = False
me_cube_003.use_mirror_vertex_groups = False
me_cube_003.update()
me_cylinder_001 = bpy.data.meshes.new('Cylinder.001')
me_cylinder_001.from_pydata([(1.787, -1.349e-07, -0.2599), (-1.787, 1.349e-07, -0.2599), (1.787, 0.0507, -0.2549), (-1.787, 0.0507, -0.2549), (1.787, 0.09945, -0.2401), (-1.787, 0.09945, -0.2401), (1.787, 0.1444, -0.2161), (-1.787, 0.1444, -0.2161), (1.787, 0.1838, -0.1838), (-1.787, 0.1838, -0.1838), (1.787, 0.2161, -0.1444), (-1.787, 0.2161, -0.1444), (1.787, 0.2401, -0.09945), (-1.787, 0.2401, -0.09945), (1.787, 0.2549, -0.0507), (-1.787, 0.2549, -0.0507), (1.787, 0.2599, -1.545e-07), (-1.787, 0.2599, 1.153e-07), (1.787, 0.2549, 0.0507), (-1.787, 0.2549, 0.0507), (1.787, 0.2401, 0.09945), (-1.787, 0.2401, 0.09945), (1.787, 0.2161, 0.1444), (-1.787, 0.2161, 0.1444), (1.787, 0.1838, 0.1838), (-1.787, 0.1838, 0.1838), (1.787, 0.1444, 0.2161), (-1.787, 0.1444, 0.2161), (1.787, 0.09945, 0.2401), (-1.787, 0.09945, 0.2401), (1.787, 0.0507, 0.2549), (-1.787, 0.0507, 0.2549), (1.787, -2.196e-07, 0.2599), (-1.787, 5.023e-08, 0.2599), (1.787, -0.0507, 0.2549), (-1.787, -0.0507, 0.2549), (1.787, -0.09945, 0.2401), (-1.787, -0.09945, 0.2401), (1.787, -0.1444, 0.2161), (-1.787, -0.1444, 0.2161), (1.787, -0.1838, 0.1838), (-1.787, -0.1838, 0.1838), (1.787, -0.2161, 0.1444), (-1.787, -0.2161, 0.1444), (1.787, -0.2401, 0.09945), (-1.787, -0.2401, 0.09945), (1.787, -0.2549, 0.0507), (-1.787, -0.2549, 0.0507), (1.787, -0.2599, -3.858e-07), (-1.787, -0.2599, -1.16e-07), (1.787, -0.2549, -0.0507), (-1.787, -0.2549, -0.0507), (1.787, -0.2401, -0.09945), (-1.787, -0.2401, -0.09945), (1.787, -0.2161, -0.1444), (-1.787, -0.2161, -0.1444), (1.787, -0.1838, -0.1838), (-1.787, -0.1838, -0.1838), (1.787, -0.1444, -0.2161), (-1.787, -0.1444, -0.2161), (1.787, -0.09945, -0.2401), (-1.787, -0.09945, -0.2401), (1.787, -0.0507, -0.2549), (-1.787, -0.0507, -0.2549)], [], [(0, 1, 3, 2), (2, 3, 5, 4), (4, 5, 7, 6), (6, 7, 9, 8), (8, 9, 11, 10), (10, 11, 13, 12), (12, 13, 15, 14), (14, 15, 17, 16), (16, 17, 19, 18), (18, 19, 21, 20), (20, 21, 23, 22), (22, 23, 25, 24), (24, 25, 27, 26), (26, 27, 29, 28), (28, 29, 31, 30), (30, 31, 33, 32), (32, 33, 35, 34), (34, 35, 37, 36), (36, 37, 39, 38), (38, 39, 41, 40), (40, 41, 43, 42), (42, 43, 45, 44), (44, 45, 47, 46), (46, 47, 49, 48), (48, 49, 51, 50), (50, 51, 53, 52), (52, 53, 55, 54), (54, 55, 57, 56), (56, 57, 59, 58), (58, 59, 61, 60), (60, 61, 63, 62), (62, 63, 1, 0)])
me_cylinder_001.polygons.foreach_set('use_smooth', [True] * 32)
me_cylinder_001.materials.append(mat_wood)
me_cylinder_001.use_remesh_preserve_volume = False
me_cylinder_001.use_remesh_preserve_attributes = False
me_cylinder_001.use_mirror_vertex_groups = False
me_cylinder_001.update()
me_cube_002 = bpy.data.meshes.new('Cube.002')
me_cube_002.from_pydata([(0.1286, 2.361, -0.5737), (0.1259, 2.361, -0.586), (0.1259, 2.412, -0.5737), (0.1286, -2.361, -0.5737), (0.1259, -2.412, -0.5737), (0.1259, -2.361, -0.586), (-0.1259, -2.412, -0.5737), (-0.1286, -2.361, -0.5737), (-0.1259, -2.361, -0.586), (-0.1259, 2.412, -0.5737), (-0.1259, 2.361, -0.586), (-0.1286, 2.361, -0.5737), (0.1259, 2.412, 0.5737), (0.1259, 2.361, 0.586), (0.1286, 2.361, 0.5737), (0.1259, -2.412, 0.5737), (0.1286, -2.361, 0.5737), (0.1259, -2.361, 0.586), (-0.1286, -2.361, 0.5737), (-0.1259, -2.412, 0.5737), (-0.1259, -2.361, 0.586), (-0.1286, 2.361, 0.5737), (-0.1259, 2.361, 0.586), (-0.1259, 2.412, 0.5737)], [], [(12, 2, 9, 23), (4, 15, 19, 6), (7, 18, 21, 11), (13, 22, 20, 17), (0, 14, 16, 3), (0, 1, 2), (3, 4, 5), (6, 7, 8), (9, 10, 11), (12, 13, 14), (15, 16, 17), (18, 19, 20), (21, 22, 23), (0, 3, 5, 1), (1, 10, 9, 2), (2, 12, 14, 0), (4, 6, 8, 5), (3, 16, 15, 4), (7, 11, 10, 8), (6, 19, 18, 7), (11, 21, 23, 9), (13, 17, 16, 14), (12, 23, 22, 13), (17, 20, 19, 15), (20, 22, 21, 18), (1, 5, 8, 10)])
me_cube_002.materials.append(mat_wood)
me_cube_002.use_remesh_preserve_volume = False
me_cube_002.use_remesh_preserve_attributes = False
me_cube_002.use_mirror_vertex_groups = False
me_cube_002.update()
me_cylinder = bpy.data.meshes.new('Cylinder')
me_cylinder.from_pydata([(1.787, -1.349e-07, -0.2599), (-1.787, 1.349e-07, -0.2599), (1.787, 0.0507, -0.2549), (-1.787, 0.0507, -0.2549), (1.787, 0.09945, -0.2401), (-1.787, 0.09945, -0.2401), (1.787, 0.1444, -0.2161), (-1.787, 0.1444, -0.2161), (1.787, 0.1838, -0.1838), (-1.787, 0.1838, -0.1838), (1.787, 0.2161, -0.1444), (-1.787, 0.2161, -0.1444), (1.787, 0.2401, -0.09945), (-1.787, 0.2401, -0.09945), (1.787, 0.2549, -0.0507), (-1.787, 0.2549, -0.0507), (1.787, 0.2599, -1.545e-07), (-1.787, 0.2599, 1.153e-07), (1.787, 0.2549, 0.0507), (-1.787, 0.2549, 0.0507), (1.787, 0.2401, 0.09945), (-1.787, 0.2401, 0.09945), (1.787, 0.2161, 0.1444), (-1.787, 0.2161, 0.1444), (1.787, 0.1838, 0.1838), (-1.787, 0.1838, 0.1838), (1.787, 0.1444, 0.2161), (-1.787, 0.1444, 0.2161), (1.787, 0.09945, 0.2401), (-1.787, 0.09945, 0.2401), (1.787, 0.0507, 0.2549), (-1.787, 0.0507, 0.2549), (1.787, -2.196e-07, 0.2599), (-1.787, 5.023e-08, 0.2599), (1.787, -0.0507, 0.2549), (-1.787, -0.0507, 0.2549), (1.787, -0.09945, 0.2401), (-1.787, -0.09945, 0.2401), (1.787, -0.1444, 0.2161), (-1.787, -0.1444, 0.2161), (1.787, -0.1838, 0.1838), (-1.787, -0.1838, 0.1838), (1.787, -0.2161, 0.1444), (-1.787, -0.2161, 0.1444), (1.787, -0.2401, 0.09945), (-1.787, -0.2401, 0.09945), (1.787, -0.2549, 0.0507), (-1.787, -0.2549, 0.0507), (1.787, -0.2599, -3.858e-07), (-1.787, -0.2599, -1.16e-07), (1.787, -0.2549, -0.0507), (-1.787, -0.2549, -0.0507), (1.787, -0.2401, -0.09945), (-1.787, -0.2401, -0.09945), (1.787, -0.2161, -0.1444), (-1.787, -0.2161, -0.1444), (1.787, -0.1838, -0.1838), (-1.787, -0.1838, -0.1838), (1.787, -0.1444, -0.2161), (-1.787, -0.1444, -0.2161), (1.787, -0.09945, -0.2401), (-1.787, -0.09945, -0.2401), (1.787, -0.0507, -0.2549), (-1.787, -0.0507, -0.2549)], [], [(0, 1, 3, 2), (2, 3, 5, 4), (4, 5, 7, 6), (6, 7, 9, 8), (8, 9, 11, 10), (10, 11, 13, 12), (12, 13, 15, 14), (14, 15, 17, 16), (16, 17, 19, 18), (18, 19, 21, 20), (20, 21, 23, 22), (22, 23, 25, 24), (24, 25, 27, 26), (26, 27, 29, 28), (28, 29, 31, 30), (30, 31, 33, 32), (32, 33, 35, 34), (34, 35, 37, 36), (36, 37, 39, 38), (38, 39, 41, 40), (40, 41, 43, 42), (42, 43, 45, 44), (44, 45, 47, 46), (46, 47, 49, 48), (48, 49, 51, 50), (50, 51, 53, 52), (52, 53, 55, 54), (54, 55, 57, 56), (56, 57, 59, 58), (58, 59, 61, 60), (60, 61, 63, 62), (62, 63, 1, 0)])
me_cylinder.polygons.foreach_set('use_smooth', [True] * 32)
me_cylinder.materials.append(mat_wood)
me_cylinder.use_remesh_preserve_volume = False
me_cylinder.use_remesh_preserve_attributes = False
me_cylinder.use_mirror_vertex_groups = False
me_cylinder.update()
me_plane = bpy.data.meshes.new('Plane')
me_plane.from_pydata([(-1.0, -1.0, 0.0), (1.0, -1.0, 0.0), (-1.0, 1.0, 0.0), (1.0, 1.0, 0.0)], [], [(0, 1, 3, 2)])
me_plane.materials.append(mat_floor)
me_plane.use_remesh_preserve_volume = False
me_plane.use_remesh_preserve_attributes = False
me_plane.use_mirror_vertex_groups = False
me_plane.update()
me_cube = bpy.data.meshes.new('Cube')
me_cube.from_pydata([(0.1286, 2.361, -0.5737), (0.1259, 2.361, -0.586), (0.1259, 2.412, -0.5737), (0.1286, -2.361, -0.5737), (0.1259, -2.412, -0.5737), (0.1259, -2.361, -0.586), (-0.1259, -2.412, -0.5737), (-0.1286, -2.361, -0.5737), (-0.1259, -2.361, -0.586), (-0.1259, 2.412, -0.5737), (-0.1259, 2.361, -0.586), (-0.1286, 2.361, -0.5737), (0.1259, 2.412, 0.5737), (0.1259, 2.361, 0.586), (0.1286, 2.361, 0.5737), (0.1259, -2.412, 0.5737), (0.1286, -2.361, 0.5737), (0.1259, -2.361, 0.586), (-0.1286, -2.361, 0.5737), (-0.1259, -2.412, 0.5737), (-0.1259, -2.361, 0.586), (-0.1286, 2.361, 0.5737), (-0.1259, 2.361, 0.586), (-0.1259, 2.412, 0.5737)], [], [(12, 2, 9, 23), (4, 15, 19, 6), (7, 18, 21, 11), (13, 22, 20, 17), (0, 14, 16, 3), (0, 1, 2), (3, 4, 5), (6, 7, 8), (9, 10, 11), (12, 13, 14), (15, 16, 17), (18, 19, 20), (21, 22, 23), (0, 3, 5, 1), (1, 10, 9, 2), (2, 12, 14, 0), (4, 6, 8, 5), (3, 16, 15, 4), (7, 11, 10, 8), (6, 19, 18, 7), (11, 21, 23, 9), (13, 17, 16, 14), (12, 23, 22, 13), (17, 20, 19, 15), (20, 22, 21, 18), (1, 5, 8, 10)])
me_cube.materials.append(mat_wood)
me_cube.use_remesh_preserve_volume = False
me_cube.use_remesh_preserve_attributes = False
me_cube.use_mirror_vertex_groups = False
me_cube.update()

# ---- curves / text
cu_cross_section2_001 = bpy.data.curves.new('cross-section2.001', 'CURVE')
cu_cross_section2_001.dimensions = '3D'
_sp = cu_cross_section2_001.splines.new('BEZIER'); _sp.bezier_points.add(3)
_sp.bezier_points.foreach_set('co', [-1.0, 0.0, 0.0, 0.0, 1.0, 0.0, 1.0, 0.0, 0.0, 0.0, -1.0, 0.0])
_sp.bezier_points.foreach_set('handle_left', [-1.0, -0.5521, 0.0, -0.5521, 1.0, 0.0, 1.0, 0.5521, 0.0, 0.5521, -1.0, 0.0])
_sp.bezier_points.foreach_set('handle_right', [-1.0, 0.5521, 0.0, 0.5521, 1.0, 0.0, 1.0, -0.5521, 0.0, -0.5521, -1.0, 0.0])
for _p, _l, _r in zip(_sp.bezier_points, ['AUTO', 'AUTO', 'AUTO', 'AUTO'], ['AUTO', 'AUTO', 'AUTO', 'AUTO']): _p.handle_left_type = _l; _p.handle_right_type = _r
_sp.order_u = 0
_sp.order_v = 0
_sp.use_cyclic_u = True
cu_cross_section2_001.use_path = True
cu_cross_section2_001.use_path_clamp = True
cu_cross_section2_001.bevel_resolution = 0
cu_cross_section2_001.fill_mode = 'HALF'
cu_spiral_003 = bpy.data.curves.new('Spiral.003', 'CURVE')
cu_spiral_003.dimensions = '3D'
_sp = cu_spiral_003.splines.new('NURBS'); _sp.points.add(33)
_sp.points.foreach_set('co', [0.8993, -0.1405, -0.1447, 1.0, 0.8448, -0.1116, 0.4146, 1.0, 0.19, 0.04065, -0.01028, 1.0, -0.06723, 0.06108, 0.02311, 1.0, -0.3859, -0.03884, 0.3358, 1.0, -0.5171, -0.07618, 0.4964, 1.0, -0.6092, 0.000652, 0.7812, 1.0, -0.5631, 0.1388, 0.9947, 1.0, -0.4341, 0.3846, 1.137, 1.0, -0.2057, 0.5423, 1.279, 1.0, 0.06991, 0.5758, 1.421, 1.0, 0.3295, 0.4773, 1.563, 1.0, 0.5136, 0.2695, 1.705, 1.0, 0.58, 1.172e-15, 1.847, 1.0, 0.5136, -0.2695, 1.989, 1.0, 0.3295, -0.4773, 2.132, 1.0, 0.06991, -0.5758, 2.274, 1.0, -0.2057, -0.5423, 2.416, 1.0, -0.4341, -0.3846, 2.558, 1.0, -0.5631, -0.1388, 2.7, 1.0, -0.5631, 0.1388, 2.842, 1.0, -0.4341, 0.3846, 2.984, 1.0, -0.2057, 0.5423, 3.126, 1.0, 0.06991, 0.5758, 3.268, 1.0, 0.3295, 0.4773, 3.411, 1.0, 0.5136, 0.2695, 3.553, 1.0, 0.551, 0.1139, 3.717, 1.0, 0.5565, -0.2264, 3.941, 1.0, 0.2011, -0.3734, 3.865, 1.0, -0.1516, -0.5353, 3.924, 1.0, -0.5584, -0.518, 4.184, 1.0, -0.136, -0.8504, 5.082, 1.0, 0.6475, -0.8718, 4.919, 1.0, 0.8274, -0.7489, 4.874, 1.0])
cu_spiral_003.materials.append(mat_curve3)
cu_spiral_003.use_path = True
cu_spiral_003.use_path_clamp = True
cu_spiral_003.bevel_mode = 'OBJECT'
cu_spiral_003.bevel_resolution = 0
cu_spiral_003.fill_mode = 'HALF'
cu_cross_section2 = bpy.data.curves.new('cross-section2', 'CURVE')
cu_cross_section2.dimensions = '3D'
_sp = cu_cross_section2.splines.new('BEZIER'); _sp.bezier_points.add(3)
_sp.bezier_points.foreach_set('co', [-1.0, 0.0, 0.0, 0.0, 1.0, 0.0, 1.0, 0.0, 0.0, 0.0, -1.0, 0.0])
_sp.bezier_points.foreach_set('handle_left', [-1.0, -0.5521, 0.0, -0.5521, 1.0, 0.0, 1.0, 0.5521, 0.0, 0.5521, -1.0, 0.0])
_sp.bezier_points.foreach_set('handle_right', [-1.0, 0.5521, 0.0, 0.5521, 1.0, 0.0, 1.0, -0.5521, 0.0, -0.5521, -1.0, 0.0])
for _p, _l, _r in zip(_sp.bezier_points, ['AUTO', 'AUTO', 'AUTO', 'AUTO'], ['AUTO', 'AUTO', 'AUTO', 'AUTO']): _p.handle_left_type = _l; _p.handle_right_type = _r
_sp.order_u = 0
_sp.order_v = 0
_sp.use_cyclic_u = True
cu_cross_section2.use_path = True
cu_cross_section2.use_path_clamp = True
cu_cross_section2.bevel_resolution = 0
cu_cross_section2.fill_mode = 'HALF'
cu_curve2 = bpy.data.curves.new('curve2', 'CURVE')
cu_curve2.dimensions = '3D'
_sp = cu_curve2.splines.new('NURBS'); _sp.points.add(10)
_sp.points.foreach_set('co', [1.959, -1.701, -4.171, 1.0, -0.4456, -1.802, -4.447, 1.0, -0.8486, -1.251, -3.15, 1.0, -0.1855, -1.035, -2.642, 1.0, 0.7116, -1.149, -2.909, 1.0, 0.5815, -0.3986, -1.144, 1.0, -0.7836, -0.7282, -1.92, 1.0, -1.415, -0.04123, -0.3032, 1.0, -0.273, 0.1043, 0.03933, 1.0, 1.0, 0.1441, 0.1329, 1.0, 2.0, 0.1441, 0.1329, 1.0])
_sp.order_u = 5
_sp.order_v = 0
_sp.use_endpoint_u = True
cu_curve2.materials.append(mat_curve2)
cu_curve2.use_path = True
cu_curve2.use_path_clamp = True
cu_curve2.bevel_mode = 'OBJECT'
cu_curve2.bevel_resolution = 0
cu_curve2.fill_mode = 'HALF'
cu_cross_section1 = bpy.data.curves.new('cross-section1', 'CURVE')
cu_cross_section1.dimensions = '3D'
_sp = cu_cross_section1.splines.new('BEZIER'); _sp.bezier_points.add(3)
_sp.bezier_points.foreach_set('co', [-1.0, 0.0, 0.0, 0.0, 1.0, 0.0, 1.0, 0.0, 0.0, 0.0, -1.0, 0.0])
_sp.bezier_points.foreach_set('handle_left', [-1.0, -0.5521, 0.0, -0.5521, 1.0, 0.0, 1.0, 0.5521, 0.0, 0.5521, -1.0, 0.0])
_sp.bezier_points.foreach_set('handle_right', [-1.0, 0.5521, 0.0, 0.5521, 1.0, 0.0, 1.0, -0.5521, 0.0, -0.5521, -1.0, 0.0])
for _p, _l, _r in zip(_sp.bezier_points, ['AUTO', 'AUTO', 'AUTO', 'AUTO'], ['AUTO', 'AUTO', 'AUTO', 'AUTO']): _p.handle_left_type = _l; _p.handle_right_type = _r
_sp.order_u = 0
_sp.order_v = 0
_sp.use_cyclic_u = True
cu_cross_section1.use_path = True
cu_cross_section1.use_path_clamp = True
cu_cross_section1.bevel_resolution = 0
cu_cross_section1.fill_mode = 'HALF'
cu_nurbspath = bpy.data.curves.new('NurbsPath', 'CURVE')
cu_nurbspath.dimensions = '3D'
_sp = cu_nurbspath.splines.new('NURBS'); _sp.points.add(15)
_sp.points.foreach_set('co', [2.015, 1.078e-06, -4.006, 1.0, -0.6194, 7.552e-07, -4.24, 1.0, -1.068, 6.158e-07, -3.651, 1.0, -0.9141, 4.729e-07, -2.434, 1.0, 1.258, 8.527e-07, -3.089, 1.0, 1.52, 7.471e-07, -2.041, 1.0, 1.258, 5.861e-07, -1.105, 1.0, -0.05293, 4.176e-07, -1.161, 1.0, -0.6707, 4.198e-07, -1.795, 1.0, -1.326, 3.338e-07, -1.81, 1.0, -1.794, 2.371e-07, -1.559, 1.0, -1.959, 1.172e-07, -0.832, 1.0, -1.711, -1.135e-07, 0.1331, 1.0, -0.1311, -7.546e-09, -0.07489, 1.0, 1.0, 0.0, 0.0, 1.0, 2.0, 0.0, 0.0, 1.0])
_sp.order_u = 5
_sp.order_v = 0
_sp.use_endpoint_u = True
cu_nurbspath.materials.append(mat_curve1)
cu_nurbspath.use_path = True
cu_nurbspath.use_path_follow = True
cu_nurbspath.use_path_clamp = True
cu_nurbspath.bevel_mode = 'OBJECT'
cu_nurbspath.bevel_resolution = 0
cu_nurbspath.eval_time = 1.0
cu_nurbspath.fill_mode = 'HALF'

# ---- objects
ob_cross_curve3 = bpy.data.objects.new('cross-curve3', cu_cross_section2_001)
ob_curve3 = bpy.data.objects.new('curve3', cu_spiral_003)
ob_sphere_001 = bpy.data.objects.new('Sphere.001', me_sphere_001)
ob_beziercircle_001 = bpy.data.objects.new('BezierCircle.001', cu_cross_section2)
ob_curve2 = bpy.data.objects.new('curve2', cu_curve2)
ob_beziercircle = bpy.data.objects.new('BezierCircle', cu_cross_section1)
ob_curve1 = bpy.data.objects.new('curve1', cu_nurbspath)
ob_sphere = bpy.data.objects.new('Sphere', me_sphere)
ob_cube_004 = bpy.data.objects.new('Cube.004', me_cube_005)
ob_cube_003 = bpy.data.objects.new('Cube.003', me_cube_004)
ob_cube_002 = bpy.data.objects.new('Cube.002', me_cube_003)
ob_cylinder_001 = bpy.data.objects.new('Cylinder.001', me_cylinder_001)
ob_cube_001 = bpy.data.objects.new('Cube.001', me_cube_002)
ob_cylinder = bpy.data.objects.new('Cylinder', me_cylinder)
ob_plane = bpy.data.objects.new('Plane', me_plane)
ob_cube = bpy.data.objects.new('Cube', me_cube)
ob_lamp = bpy.data.objects.new('Lamp', light_lamp)
ob_camera = bpy.data.objects.new('Camera', cam_camera)

# ---- transforms, parenting, visibility, modifiers, constraints
ob_cross_curve3.location = (1.977, 0.09686, 1.19)
ob_cross_curve3.scale = (0.01485, 0.01485, 0.01485)
ob_cross_curve3.lineart.crease_threshold = 0.0
ob_curve3.location = (2.274, 0.3707, 2.746)
ob_curve3.rotation_euler = (1.402, 1.279, -1.722)
ob_curve3.scale = (2.14, 2.141, 0.917)
ob_curve3.lineart.crease_threshold = 0.0
ob_sphere_001.location = (0.02089, 0.005545, 0.000582)
ob_sphere_001.lineart.crease_threshold = 0.0
_c = ob_sphere_001.constraints.new('FOLLOW_PATH'); _c.name = 'Follow Path'
_c.target = ob_curve3
_c.offset = -1.0
ob_beziercircle_001.location = (2.109, 1.929, 1.19)
ob_beziercircle_001.scale = (0.0273, 0.0273, 0.0273)
ob_beziercircle_001.lineart.crease_threshold = 0.0
ob_curve2.location = (1.974, 1.783, 3.159)
ob_curve2.rotation_euler = (-1.344e-07, 1.571, 0.0)
ob_curve2.lineart.crease_threshold = 0.0
ob_beziercircle.location = (1.848, -1.403, 1.19)
ob_beziercircle.scale = (0.0273, 0.0273, 0.0273)
ob_beziercircle.lineart.crease_threshold = 0.0
ob_curve1.location = (1.831, -1.412, 3.178)
ob_curve1.rotation_euler = (-1.344e-07, 1.571, 0.0)
ob_curve1.lineart.crease_threshold = 0.0
ob_sphere.location = (-0.009672, 0.008233, 0.00191)
ob_sphere.lineart.crease_threshold = 0.0
_c = ob_sphere.constraints.new('FOLLOW_PATH'); _c.name = 'Follow Path'
_c.target = ob_curve1
_c.offset = -2.6
_c.use_curve_follow = True
ob_cube_004.location = (0.001333, -0.05485, -0.001917)
ob_cube_004.rotation_euler = (-9.653e-08, 0.01052, -9.181e-08)
ob_cube_004.scale = (0.166, 0.166, 0.166)
ob_cube_004.lineart.crease_threshold = 0.0
_c = ob_cube_004.constraints.new('FOLLOW_PATH'); _c.name = 'Follow Path'
_c.target = ob_curve1
_c.offset = -0.5
_c.use_curve_follow = True
ob_cube_003.location = (2.088, 0.1612, 0.5896)
ob_cube_003.lock_rotations_4d = False
ob_cube_003.empty_display_type = 'ARROWS'
ob_cube_003.lineart.crease_threshold = 0.0
ob_cube_002.location = (1.808, 0.1612, 0.5896)
ob_cube_002.lock_rotations_4d = False
ob_cube_002.empty_display_type = 'ARROWS'
ob_cube_002.lineart.crease_threshold = 0.0
ob_cylinder_001.location = (-0.08911, 1.812, 0.5482)
ob_cylinder_001.lineart.crease_threshold = 0.0
ob_cube_001.location = (-2.258, 0.1612, 0.5896)
ob_cube_001.lock_rotations_4d = False
ob_cube_001.empty_display_type = 'ARROWS'
ob_cube_001.lineart.crease_threshold = 0.0
ob_cylinder.location = (-0.08911, -1.541, 0.5482)
ob_cylinder.lineart.crease_threshold = 0.0
ob_plane.location = (0.0, 0.0, 0.0)
ob_plane.scale = (5.9, 5.9, 5.9)
ob_plane.lineart.crease_threshold = 0.0
ob_cube.location = (-1.978, 0.1612, 0.5896)
ob_cube.lock_rotations_4d = False
ob_cube.empty_display_type = 'ARROWS'
ob_cube.lineart.crease_threshold = 0.0
ob_lamp.location = (2.182, 1.328, 5.904)
ob_lamp.rotation_euler = (0.6503, 0.05522, 1.866)
ob_lamp.lock_rotations_4d = False
ob_lamp.empty_display_type = 'ARROWS'
ob_lamp.color = (0.0, 0.0, 0.0, 0.0)
ob_lamp.lineart.crease_threshold = 0.0
ob_camera.location = (7.481, -6.508, 5.344)
ob_camera.rotation_euler = (1.109, 0.01082, 0.8149)
ob_camera.lock_rotations_4d = False
ob_camera.empty_display_type = 'ARROWS'
ob_camera.color = (0.0, 0.0, 0.0, 0.0)
ob_camera.display_type = 'WIRE'
ob_camera.lineart.crease_threshold = 0.0
cu_spiral_003.bevel_object = ob_cross_curve3
cu_curve2.bevel_object = ob_beziercircle_001
cu_nurbspath.bevel_object = ob_beziercircle

# ---- collection membership
col_collection_1.objects.link(ob_cross_curve3)
col_collection_1.objects.link(ob_curve3)
col_collection_1.objects.link(ob_sphere_001)
col_collection_1.objects.link(ob_beziercircle_001)
col_collection_1.objects.link(ob_curve2)
col_collection_1.objects.link(ob_beziercircle)
col_collection_1.objects.link(ob_curve1)
col_collection_1.objects.link(ob_sphere)
col_collection_1.objects.link(ob_cube_004)
col_collection_1.objects.link(ob_cube_003)
col_collection_1.objects.link(ob_cube_002)
col_collection_1.objects.link(ob_cylinder_001)
col_collection_1.objects.link(ob_cube_001)
col_collection_1.objects.link(ob_cylinder)
col_collection_1.objects.link(ob_plane)
col_collection_1.objects.link(ob_cube)
col_collection_1.objects.link(ob_lamp)
col_collection_1.objects.link(ob_camera)

# ---- scene / render settings (as saved in the file)
scene.camera = ob_camera
scene.frame_start = 1; scene.frame_end = 100; scene.frame_set(1)
scene.render.engine = 'BLENDER_EEVEE_NEXT'
scene.render.resolution_percentage = 50
scene.render.dither_intensity = 0.0
scene.cycles.use_denoising = False
scene.cycles.samples = 10
scene.cycles.sampling_pattern = 'TABULATED_SOBOL'
scene.cycles.light_sampling_threshold = 0.0
scene.cycles.use_adaptive_sampling = False
scene.cycles.use_light_tree = False
scene.cycles.blur_glossy = 0.0
scene.cycles.pixel_filter_type = 'GAUSSIAN'
scene.cycles.sample_clamp_indirect = 0.0
scene.view_settings.view_transform = 'Standard'
bpy.context.view_layer.update()
